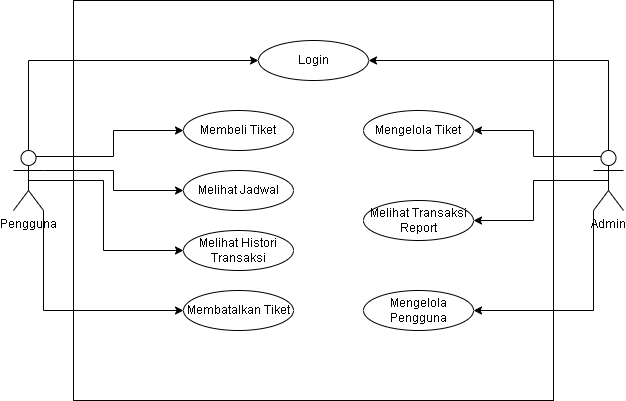

The diagram above was exported from draw.io. Its source (the exported page's mxGraphModel, read from the mxfile embedded in the PNG):
<mxGraphModel dx="832" dy="519" grid="1" gridSize="10" guides="1" tooltips="1" connect="1" arrows="1" fold="1" page="1" pageScale="1" pageWidth="827" pageHeight="1169" math="0" shadow="0">
  <root>
    <mxCell id="0" />
    <mxCell id="1" parent="0" />
    <mxCell id="UVrTpYNerDbVgBp3Z70k-16" value="" style="rounded=0;whiteSpace=wrap;html=1;" vertex="1" parent="1">
      <mxGeometry x="120" y="40" width="480" height="400" as="geometry" />
    </mxCell>
    <mxCell id="UVrTpYNerDbVgBp3Z70k-17" style="edgeStyle=orthogonalEdgeStyle;rounded=0;orthogonalLoop=1;jettySize=auto;html=1;exitX=0.5;exitY=0;exitDx=0;exitDy=0;exitPerimeter=0;entryX=0;entryY=0.5;entryDx=0;entryDy=0;" edge="1" parent="1" source="UVrTpYNerDbVgBp3Z70k-18" target="UVrTpYNerDbVgBp3Z70k-20">
      <mxGeometry relative="1" as="geometry" />
    </mxCell>
    <mxCell id="UVrTpYNerDbVgBp3Z70k-24" style="edgeStyle=orthogonalEdgeStyle;rounded=0;orthogonalLoop=1;jettySize=auto;html=1;exitX=0.75;exitY=0.1;exitDx=0;exitDy=0;exitPerimeter=0;entryX=0;entryY=0.5;entryDx=0;entryDy=0;" edge="1" parent="1" source="UVrTpYNerDbVgBp3Z70k-18" target="UVrTpYNerDbVgBp3Z70k-23">
      <mxGeometry relative="1" as="geometry" />
    </mxCell>
    <mxCell id="UVrTpYNerDbVgBp3Z70k-26" style="edgeStyle=orthogonalEdgeStyle;rounded=0;orthogonalLoop=1;jettySize=auto;html=1;exitX=1;exitY=0.3333333333333333;exitDx=0;exitDy=0;exitPerimeter=0;entryX=0;entryY=0.5;entryDx=0;entryDy=0;" edge="1" parent="1" source="UVrTpYNerDbVgBp3Z70k-18" target="UVrTpYNerDbVgBp3Z70k-25">
      <mxGeometry relative="1" as="geometry" />
    </mxCell>
    <mxCell id="UVrTpYNerDbVgBp3Z70k-28" style="edgeStyle=orthogonalEdgeStyle;rounded=0;orthogonalLoop=1;jettySize=auto;html=1;exitX=0.5;exitY=0.5;exitDx=0;exitDy=0;exitPerimeter=0;entryX=0;entryY=0.5;entryDx=0;entryDy=0;" edge="1" parent="1" source="UVrTpYNerDbVgBp3Z70k-18" target="UVrTpYNerDbVgBp3Z70k-27">
      <mxGeometry relative="1" as="geometry">
        <Array as="points">
          <mxPoint x="150" y="220" />
          <mxPoint x="150" y="290" />
        </Array>
      </mxGeometry>
    </mxCell>
    <mxCell id="UVrTpYNerDbVgBp3Z70k-30" style="edgeStyle=orthogonalEdgeStyle;rounded=0;orthogonalLoop=1;jettySize=auto;html=1;exitX=1;exitY=1;exitDx=0;exitDy=0;exitPerimeter=0;entryX=0;entryY=0.5;entryDx=0;entryDy=0;" edge="1" parent="1" source="UVrTpYNerDbVgBp3Z70k-18" target="UVrTpYNerDbVgBp3Z70k-29">
      <mxGeometry relative="1" as="geometry" />
    </mxCell>
    <mxCell id="UVrTpYNerDbVgBp3Z70k-18" value="Pengguna" style="shape=umlActor;verticalLabelPosition=bottom;verticalAlign=top;html=1;outlineConnect=0;" vertex="1" parent="1">
      <mxGeometry x="60" y="190" width="30" height="60" as="geometry" />
    </mxCell>
    <mxCell id="UVrTpYNerDbVgBp3Z70k-21" style="edgeStyle=orthogonalEdgeStyle;rounded=0;orthogonalLoop=1;jettySize=auto;html=1;exitX=0.5;exitY=0;exitDx=0;exitDy=0;exitPerimeter=0;entryX=1;entryY=0.5;entryDx=0;entryDy=0;" edge="1" parent="1" source="UVrTpYNerDbVgBp3Z70k-19" target="UVrTpYNerDbVgBp3Z70k-20">
      <mxGeometry relative="1" as="geometry" />
    </mxCell>
    <mxCell id="UVrTpYNerDbVgBp3Z70k-35" style="edgeStyle=orthogonalEdgeStyle;rounded=0;orthogonalLoop=1;jettySize=auto;html=1;exitX=0.25;exitY=0.1;exitDx=0;exitDy=0;exitPerimeter=0;entryX=1;entryY=0.5;entryDx=0;entryDy=0;" edge="1" parent="1" source="UVrTpYNerDbVgBp3Z70k-19" target="UVrTpYNerDbVgBp3Z70k-31">
      <mxGeometry relative="1" as="geometry" />
    </mxCell>
    <mxCell id="UVrTpYNerDbVgBp3Z70k-36" style="edgeStyle=orthogonalEdgeStyle;rounded=0;orthogonalLoop=1;jettySize=auto;html=1;exitX=0.5;exitY=0.5;exitDx=0;exitDy=0;exitPerimeter=0;entryX=1;entryY=0.5;entryDx=0;entryDy=0;" edge="1" parent="1" source="UVrTpYNerDbVgBp3Z70k-19" target="UVrTpYNerDbVgBp3Z70k-33">
      <mxGeometry relative="1" as="geometry" />
    </mxCell>
    <mxCell id="UVrTpYNerDbVgBp3Z70k-37" style="edgeStyle=orthogonalEdgeStyle;rounded=0;orthogonalLoop=1;jettySize=auto;html=1;exitX=0;exitY=1;exitDx=0;exitDy=0;exitPerimeter=0;entryX=1;entryY=0.5;entryDx=0;entryDy=0;" edge="1" parent="1" source="UVrTpYNerDbVgBp3Z70k-19" target="UVrTpYNerDbVgBp3Z70k-34">
      <mxGeometry relative="1" as="geometry" />
    </mxCell>
    <mxCell id="UVrTpYNerDbVgBp3Z70k-19" value="Admin" style="shape=umlActor;verticalLabelPosition=bottom;verticalAlign=top;html=1;outlineConnect=0;" vertex="1" parent="1">
      <mxGeometry x="640" y="190" width="30" height="60" as="geometry" />
    </mxCell>
    <mxCell id="UVrTpYNerDbVgBp3Z70k-20" value="Login" style="ellipse;whiteSpace=wrap;html=1;" vertex="1" parent="1">
      <mxGeometry x="305" y="80" width="110" height="40" as="geometry" />
    </mxCell>
    <mxCell id="UVrTpYNerDbVgBp3Z70k-23" value="Membeli Tiket" style="ellipse;whiteSpace=wrap;html=1;" vertex="1" parent="1">
      <mxGeometry x="230" y="150" width="110" height="40" as="geometry" />
    </mxCell>
    <mxCell id="UVrTpYNerDbVgBp3Z70k-25" value="Melihat Jadwal" style="ellipse;whiteSpace=wrap;html=1;" vertex="1" parent="1">
      <mxGeometry x="230" y="210" width="110" height="40" as="geometry" />
    </mxCell>
    <mxCell id="UVrTpYNerDbVgBp3Z70k-27" value="Melihat Histori Transaksi" style="ellipse;whiteSpace=wrap;html=1;" vertex="1" parent="1">
      <mxGeometry x="230" y="270" width="110" height="40" as="geometry" />
    </mxCell>
    <mxCell id="UVrTpYNerDbVgBp3Z70k-29" value="Membatalkan Tiket" style="ellipse;whiteSpace=wrap;html=1;" vertex="1" parent="1">
      <mxGeometry x="230" y="330" width="110" height="40" as="geometry" />
    </mxCell>
    <mxCell id="UVrTpYNerDbVgBp3Z70k-31" value="Mengelola Tiket" style="ellipse;whiteSpace=wrap;html=1;" vertex="1" parent="1">
      <mxGeometry x="410" y="150" width="110" height="40" as="geometry" />
    </mxCell>
    <mxCell id="UVrTpYNerDbVgBp3Z70k-33" value="Melihat Transaksi Report" style="ellipse;whiteSpace=wrap;html=1;" vertex="1" parent="1">
      <mxGeometry x="410" y="240" width="110" height="40" as="geometry" />
    </mxCell>
    <mxCell id="UVrTpYNerDbVgBp3Z70k-34" value="Mengelola Pengguna" style="ellipse;whiteSpace=wrap;html=1;" vertex="1" parent="1">
      <mxGeometry x="410" y="330" width="110" height="40" as="geometry" />
    </mxCell>
  </root>
</mxGraphModel>